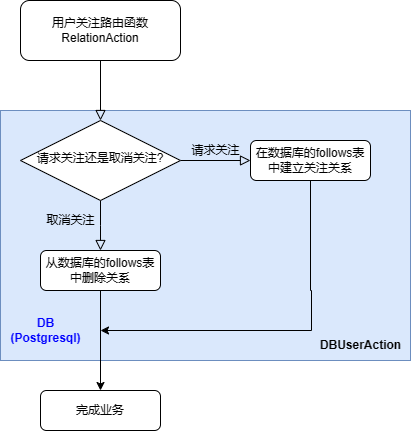

The diagram above was exported from draw.io. Its source (the exported page's mxGraphModel, read from the mxfile embedded in the PNG):
<mxGraphModel dx="669" dy="1060" grid="1" gridSize="10" guides="1" tooltips="1" connect="1" arrows="1" fold="1" page="1" pageScale="1" pageWidth="827" pageHeight="1169" background="none" math="0" shadow="0">
  <root>
    <mxCell id="WIyWlLk6GJQsqaUBKTNV-0" />
    <mxCell id="WIyWlLk6GJQsqaUBKTNV-1" parent="WIyWlLk6GJQsqaUBKTNV-0" />
    <mxCell id="7fY1IN-ZCIXpZI6mwHzr-5" value="" style="rounded=0;whiteSpace=wrap;html=1;fillColor=#dae8fc;strokeColor=#6c8ebf;" vertex="1" parent="WIyWlLk6GJQsqaUBKTNV-1">
      <mxGeometry x="120" y="170" width="410" height="250" as="geometry" />
    </mxCell>
    <mxCell id="WIyWlLk6GJQsqaUBKTNV-2" value="" style="rounded=0;html=1;jettySize=auto;orthogonalLoop=1;fontSize=11;endArrow=block;endFill=0;endSize=8;strokeWidth=1;shadow=0;labelBackgroundColor=none;edgeStyle=orthogonalEdgeStyle;" parent="WIyWlLk6GJQsqaUBKTNV-1" source="WIyWlLk6GJQsqaUBKTNV-3" target="WIyWlLk6GJQsqaUBKTNV-6" edge="1">
      <mxGeometry relative="1" as="geometry" />
    </mxCell>
    <mxCell id="WIyWlLk6GJQsqaUBKTNV-3" value="用户关注路由函数&lt;br&gt;RelationAction" style="rounded=1;whiteSpace=wrap;html=1;fontSize=12;glass=0;strokeWidth=1;shadow=0;" parent="WIyWlLk6GJQsqaUBKTNV-1" vertex="1">
      <mxGeometry x="140" y="60" width="160" height="60" as="geometry" />
    </mxCell>
    <mxCell id="WIyWlLk6GJQsqaUBKTNV-4" value="取消关注" style="rounded=0;html=1;jettySize=auto;orthogonalLoop=1;fontSize=11;endArrow=block;endFill=0;endSize=8;strokeWidth=1;shadow=0;labelBackgroundColor=none;edgeStyle=orthogonalEdgeStyle;" parent="WIyWlLk6GJQsqaUBKTNV-1" source="WIyWlLk6GJQsqaUBKTNV-6" edge="1">
      <mxGeometry x="-0.208" y="-30" relative="1" as="geometry">
        <mxPoint as="offset" />
        <mxPoint x="220" y="310" as="targetPoint" />
      </mxGeometry>
    </mxCell>
    <mxCell id="WIyWlLk6GJQsqaUBKTNV-5" value="请求关注" style="edgeStyle=orthogonalEdgeStyle;rounded=0;html=1;jettySize=auto;orthogonalLoop=1;fontSize=11;endArrow=block;endFill=0;endSize=8;strokeWidth=1;shadow=0;labelBackgroundColor=none;" parent="WIyWlLk6GJQsqaUBKTNV-1" source="WIyWlLk6GJQsqaUBKTNV-6" target="WIyWlLk6GJQsqaUBKTNV-7" edge="1">
      <mxGeometry y="10" relative="1" as="geometry">
        <mxPoint as="offset" />
      </mxGeometry>
    </mxCell>
    <mxCell id="WIyWlLk6GJQsqaUBKTNV-6" value="请求关注还是取消关注?" style="rhombus;whiteSpace=wrap;html=1;shadow=0;fontFamily=Helvetica;fontSize=12;align=center;strokeWidth=1;spacing=6;spacingTop=-4;" parent="WIyWlLk6GJQsqaUBKTNV-1" vertex="1">
      <mxGeometry x="140" y="180" width="160" height="80" as="geometry" />
    </mxCell>
    <mxCell id="7fY1IN-ZCIXpZI6mwHzr-1" style="edgeStyle=orthogonalEdgeStyle;rounded=0;orthogonalLoop=1;jettySize=auto;html=1;exitX=0.5;exitY=1;exitDx=0;exitDy=0;" edge="1" parent="WIyWlLk6GJQsqaUBKTNV-1" source="WIyWlLk6GJQsqaUBKTNV-7">
      <mxGeometry relative="1" as="geometry">
        <mxPoint x="220" y="390" as="targetPoint" />
        <Array as="points">
          <mxPoint x="430" y="350" />
          <mxPoint x="431" y="350" />
        </Array>
      </mxGeometry>
    </mxCell>
    <mxCell id="WIyWlLk6GJQsqaUBKTNV-7" value="在数据库的follows表中建立关注关系" style="rounded=1;whiteSpace=wrap;html=1;fontSize=12;glass=0;strokeWidth=1;shadow=0;" parent="WIyWlLk6GJQsqaUBKTNV-1" vertex="1">
      <mxGeometry x="370" y="200" width="120" height="40" as="geometry" />
    </mxCell>
    <mxCell id="WIyWlLk6GJQsqaUBKTNV-11" value="完成业务" style="rounded=1;whiteSpace=wrap;html=1;fontSize=12;glass=0;strokeWidth=1;shadow=0;" parent="WIyWlLk6GJQsqaUBKTNV-1" vertex="1">
      <mxGeometry x="160" y="450" width="120" height="40" as="geometry" />
    </mxCell>
    <mxCell id="7fY1IN-ZCIXpZI6mwHzr-0" style="edgeStyle=orthogonalEdgeStyle;rounded=0;orthogonalLoop=1;jettySize=auto;html=1;exitX=0.5;exitY=1;exitDx=0;exitDy=0;" edge="1" parent="WIyWlLk6GJQsqaUBKTNV-1" source="WIyWlLk6GJQsqaUBKTNV-12" target="WIyWlLk6GJQsqaUBKTNV-11">
      <mxGeometry relative="1" as="geometry" />
    </mxCell>
    <mxCell id="WIyWlLk6GJQsqaUBKTNV-12" value="从数据库的follows表中删除关系" style="rounded=1;whiteSpace=wrap;html=1;fontSize=12;glass=0;strokeWidth=1;shadow=0;" parent="WIyWlLk6GJQsqaUBKTNV-1" vertex="1">
      <mxGeometry x="160" y="310" width="120" height="40" as="geometry" />
    </mxCell>
    <mxCell id="7fY1IN-ZCIXpZI6mwHzr-6" value="DB&lt;br&gt;&lt;font&gt;(Postgresql)&lt;br&gt;&lt;/font&gt;" style="text;html=1;align=center;verticalAlign=middle;resizable=0;points=[];autosize=1;strokeColor=none;fillColor=none;fontColor=#0000FF;fontStyle=1" vertex="1" parent="WIyWlLk6GJQsqaUBKTNV-1">
      <mxGeometry x="120" y="370" width="90" height="40" as="geometry" />
    </mxCell>
    <mxCell id="7fY1IN-ZCIXpZI6mwHzr-7" value="DBUserAction" style="text;html=1;align=center;verticalAlign=middle;resizable=0;points=[];autosize=1;strokeColor=none;fillColor=none;fontStyle=1" vertex="1" parent="WIyWlLk6GJQsqaUBKTNV-1">
      <mxGeometry x="430" y="390" width="100" height="30" as="geometry" />
    </mxCell>
  </root>
</mxGraphModel>